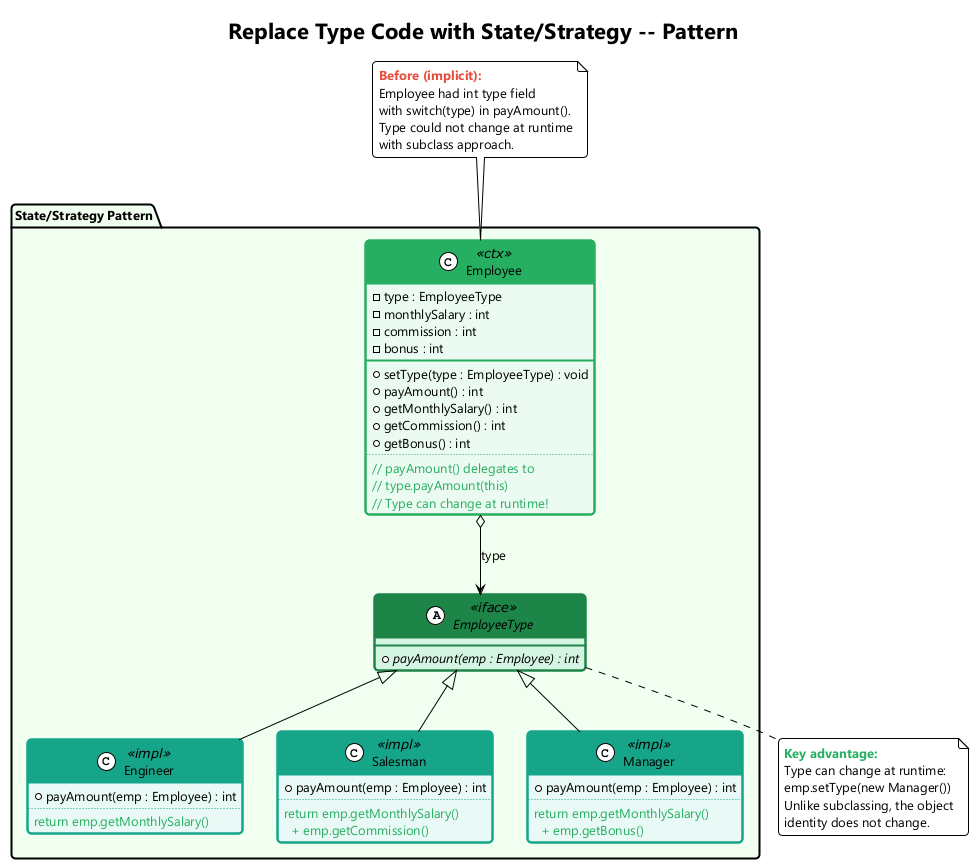

The diagram above was rendered by PlantUML. Its source (embedded in the PNG):
@startuml replace-type-code-with-state-strategy
!theme plain
skinparam backgroundColor #FEFEFE
skinparam defaultFontSize 13
skinparam defaultFontName "Segoe UI"
skinparam shadowing false
skinparam RoundCorner 8
skinparam ClassBorderThickness 2

title Replace Type Code with State/Strategy -- Pattern

skinparam package {
    BorderThickness 2
}

package "State/Strategy Pattern" as after #F0FFF0 {
    skinparam ClassBackgroundColor<<ctx>> #EAFAF1
    skinparam ClassBorderColor<<ctx>> #27AE60
    skinparam ClassHeaderBackgroundColor<<ctx>> #27AE60
    skinparam ClassBackgroundColor<<iface>> #D5F5E3
    skinparam ClassBorderColor<<iface>> #1E8449
    skinparam ClassHeaderBackgroundColor<<iface>> #1E8449
    skinparam ClassBackgroundColor<<impl>> #E8F8F5
    skinparam ClassBorderColor<<impl>> #17A589
    skinparam ClassHeaderBackgroundColor<<impl>> #17A589

    class "Employee" as Emp <<ctx>> {
        - type : EmployeeType
        - monthlySalary : int
        - commission : int
        - bonus : int
        __
        + setType(type : EmployeeType) : void
        + payAmount() : int
        + getMonthlySalary() : int
        + getCommission() : int
        + getBonus() : int
        ....
        <color:#27AE60>// payAmount() delegates to</color>
        <color:#27AE60>// type.payAmount(this)</color>
        <color:#27AE60>// Type can change at runtime!</color>
    }

    abstract class "EmployeeType" as ET <<iface>> {
        __
        + {abstract} payAmount(emp : Employee) : int
    }

    class "Engineer" as Eng <<impl>> {
        + payAmount(emp : Employee) : int
        ....
        <color:#27AE60>return emp.getMonthlySalary()</color>
    }

    class "Salesman" as Sales <<impl>> {
        + payAmount(emp : Employee) : int
        ....
        <color:#27AE60>return emp.getMonthlySalary()</color>
        <color:#27AE60>  + emp.getCommission()</color>
    }

    class "Manager" as Mgr <<impl>> {
        + payAmount(emp : Employee) : int
        ....
        <color:#27AE60>return emp.getMonthlySalary()</color>
        <color:#27AE60>  + emp.getBonus()</color>
    }

    Emp o--> ET : type
    ET <|-- Eng
    ET <|-- Sales
    ET <|-- Mgr
}

note top of Emp
  <color:#E74C3C><b>Before (implicit):</b></color>
  Employee had int type field
  with switch(type) in payAmount().
  Type could not change at runtime
  with subclass approach.
end note

note bottom of ET
  <color:#27AE60><b>Key advantage:</b></color>
  Type can change at runtime:
  emp.setType(new Manager())
  Unlike subclassing, the object
  identity does not change.
end note

@enduml